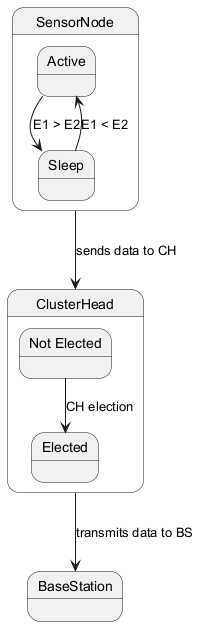

The diagram above was rendered by PlantUML. Its source (embedded in the PNG):
@startuml
state SensorNode {
    state "Active" as active
    state "Sleep" as sleep
    active --> sleep : E1 > E2
    sleep --> active : E1 < E2
}
state ClusterHead {
    state "Elected" as elected
    state "Not Elected" as notElected
    notElected --> elected : CH election
}
SensorNode --> ClusterHead : sends data to CH
ClusterHead --> BaseStation : transmits data to BS
@enduml